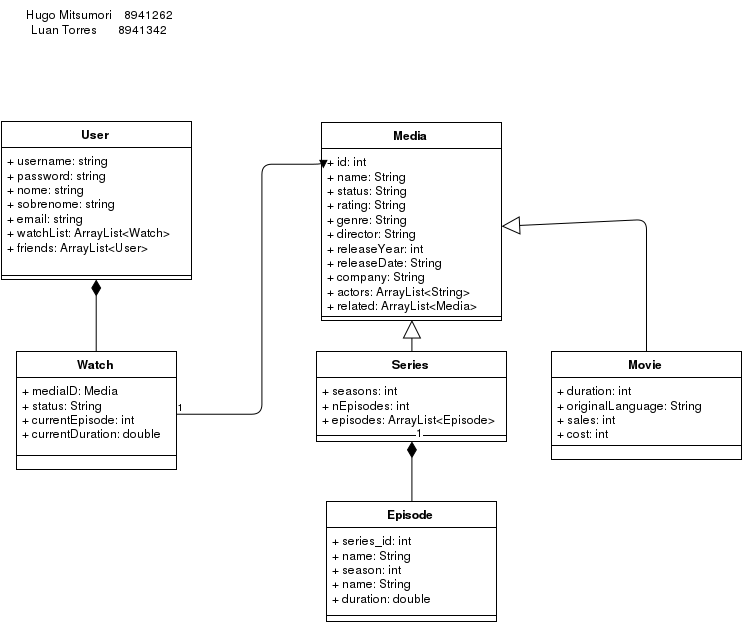

The diagram above was exported from draw.io. Its source (the exported page's mxGraphModel, read from the mxfile embedded in the PNG):
<mxGraphModel dx="1251" dy="603" grid="1" gridSize="10" guides="1" tooltips="1" connect="1" arrows="1" fold="1" page="1" pageScale="1" pageWidth="826" pageHeight="1169" background="#ffffff" math="0" shadow="0">
  <root>
    <mxCell id="0" />
    <mxCell id="1" parent="0" />
    <mxCell id="1d229ef00061d954-9" value="User" style="swimlane;html=1;fontStyle=1;align=center;verticalAlign=top;childLayout=stackLayout;horizontal=1;startSize=26;horizontalStack=0;resizeParent=1;resizeLast=0;collapsible=1;marginBottom=0;swimlaneFillColor=#ffffff;fontSize=12;" vertex="1" parent="1">
      <mxGeometry x="60" y="150" width="190" height="158" as="geometry" />
    </mxCell>
    <mxCell id="1d229ef00061d954-10" value="+ username: string&lt;br&gt;+ password: string&lt;br&gt;+ nome: string&lt;br&gt;+ sobrenome: string&lt;br&gt;+ email: string&lt;br&gt;+ watchList: ArrayList&amp;lt;Watch&amp;gt;&lt;br&gt;+ friends: ArrayList&amp;lt;User&amp;gt;&lt;br&gt;" style="text;html=1;strokeColor=none;fillColor=none;align=left;verticalAlign=top;spacingLeft=4;spacingRight=4;whiteSpace=wrap;overflow=hidden;rotatable=0;points=[[0,0.5],[1,0.5]];portConstraint=eastwest;" vertex="1" parent="1d229ef00061d954-9">
      <mxGeometry y="26" width="190" height="124" as="geometry" />
    </mxCell>
    <mxCell id="1d229ef00061d954-11" value="" style="line;html=1;strokeWidth=1;fillColor=none;align=left;verticalAlign=middle;spacingTop=-1;spacingLeft=3;spacingRight=3;rotatable=0;labelPosition=right;points=[];portConstraint=eastwest;" vertex="1" parent="1d229ef00061d954-9">
      <mxGeometry y="150" width="190" height="8" as="geometry" />
    </mxCell>
    <mxCell id="1d229ef00061d954-13" value="Media" style="swimlane;html=1;fontStyle=1;align=center;verticalAlign=top;childLayout=stackLayout;horizontal=1;startSize=26;horizontalStack=0;resizeParent=1;resizeLast=0;collapsible=1;marginBottom=0;swimlaneFillColor=#ffffff;fontSize=12;" vertex="1" parent="1">
      <mxGeometry x="380" y="151" width="180" height="198" as="geometry" />
    </mxCell>
    <mxCell id="1d229ef00061d954-14" value="+ id: int&lt;br&gt;+ name: String&lt;br&gt;+ status: String&lt;br&gt;+ rating: String&lt;br&gt;+ genre: String&lt;br&gt;+ director: String&lt;br&gt;+ releaseYear: int&lt;div&gt;+ releaseDate: String&lt;br&gt;+ company: String&lt;br&gt;+ actors: ArrayList&amp;lt;String&amp;gt;&lt;br&gt;&lt;/div&gt;+ related: ArrayList&amp;lt;Media&amp;gt;&lt;br&gt;" style="text;html=1;strokeColor=none;fillColor=none;align=left;verticalAlign=top;spacingLeft=4;spacingRight=4;whiteSpace=wrap;overflow=hidden;rotatable=0;points=[[0,0.5],[1,0.5]];portConstraint=eastwest;" vertex="1" parent="1d229ef00061d954-13">
      <mxGeometry y="26" width="180" height="164" as="geometry" />
    </mxCell>
    <mxCell id="1d229ef00061d954-15" value="" style="line;html=1;strokeWidth=1;fillColor=none;align=left;verticalAlign=middle;spacingTop=-1;spacingLeft=3;spacingRight=3;rotatable=0;labelPosition=right;points=[];portConstraint=eastwest;" vertex="1" parent="1d229ef00061d954-13">
      <mxGeometry y="190" width="180" height="8" as="geometry" />
    </mxCell>
    <mxCell id="1d229ef00061d954-21" value="Series" style="swimlane;html=1;fontStyle=1;align=center;verticalAlign=top;childLayout=stackLayout;horizontal=1;startSize=26;horizontalStack=0;resizeParent=1;resizeLast=0;collapsible=1;marginBottom=0;swimlaneFillColor=#ffffff;fontSize=12;" vertex="1" parent="1">
      <mxGeometry x="375" y="380" width="190" height="90" as="geometry" />
    </mxCell>
    <mxCell id="1d229ef00061d954-22" value="+ seasons: int&lt;br&gt;+ nEpisodes: int&lt;br&gt;+ episodes: ArrayList&amp;lt;Episode&amp;gt;&lt;br&gt;" style="text;html=1;strokeColor=none;fillColor=none;align=left;verticalAlign=top;spacingLeft=4;spacingRight=4;whiteSpace=wrap;overflow=hidden;rotatable=0;points=[[0,0.5],[1,0.5]];portConstraint=eastwest;" vertex="1" parent="1d229ef00061d954-21">
      <mxGeometry y="26" width="190" height="54" as="geometry" />
    </mxCell>
    <mxCell id="1d229ef00061d954-23" value="" style="line;html=1;strokeWidth=1;fillColor=none;align=left;verticalAlign=middle;spacingTop=-1;spacingLeft=3;spacingRight=3;rotatable=0;labelPosition=right;points=[];portConstraint=eastwest;" vertex="1" parent="1d229ef00061d954-21">
      <mxGeometry y="80" width="190" height="8" as="geometry" />
    </mxCell>
    <mxCell id="1d229ef00061d954-29" value="Episode" style="swimlane;html=1;fontStyle=1;align=center;verticalAlign=top;childLayout=stackLayout;horizontal=1;startSize=26;horizontalStack=0;resizeParent=1;resizeLast=0;collapsible=1;marginBottom=0;swimlaneFillColor=#ffffff;fontSize=12;" vertex="1" parent="1">
      <mxGeometry x="385" y="530" width="170" height="120" as="geometry" />
    </mxCell>
    <mxCell id="1d229ef00061d954-30" value="+ series_id: int&lt;br&gt;+ name: String&lt;br&gt;+ season: int&lt;br&gt;+ name: String&lt;br&gt;+ duration: double&lt;br&gt;" style="text;html=1;strokeColor=none;fillColor=none;align=left;verticalAlign=top;spacingLeft=4;spacingRight=4;whiteSpace=wrap;overflow=hidden;rotatable=0;points=[[0,0.5],[1,0.5]];portConstraint=eastwest;" vertex="1" parent="1d229ef00061d954-29">
      <mxGeometry y="26" width="170" height="84" as="geometry" />
    </mxCell>
    <mxCell id="1d229ef00061d954-31" value="" style="line;html=1;strokeWidth=1;fillColor=none;align=left;verticalAlign=middle;spacingTop=-1;spacingLeft=3;spacingRight=3;rotatable=0;labelPosition=right;points=[];portConstraint=eastwest;" vertex="1" parent="1d229ef00061d954-29">
      <mxGeometry y="110" width="170" height="8" as="geometry" />
    </mxCell>
    <mxCell id="1d229ef00061d954-33" value="" style="endArrow=block;endSize=16;endFill=0;html=1;fontSize=12;entryX=0.5;entryY=1;entryPerimeter=0;exitX=0.5;exitY=0;" edge="1" parent="1" source="1d229ef00061d954-21" target="1d229ef00061d954-15">
      <mxGeometry x="0.1538" y="20" width="160" relative="1" as="geometry">
        <mxPoint x="10" y="110" as="sourcePoint" />
        <mxPoint x="170" y="110" as="targetPoint" />
        <mxPoint as="offset" />
      </mxGeometry>
    </mxCell>
    <mxCell id="1d229ef00061d954-34" value="1" style="endArrow=none;html=1;endSize=12;startArrow=diamondThin;startSize=14;startFill=1;edgeStyle=orthogonalEdgeStyle;align=left;verticalAlign=bottom;fontSize=12;exitX=0.5;exitY=1;entryX=0.5;entryY=0;endFill=0;" edge="1" parent="1" source="1d229ef00061d954-21" target="1d229ef00061d954-29">
      <mxGeometry x="-1" y="3" relative="1" as="geometry">
        <mxPoint x="10" y="290" as="sourcePoint" />
        <mxPoint x="490" y="500" as="targetPoint" />
        <Array as="points">
          <mxPoint x="470" y="530" />
        </Array>
      </mxGeometry>
    </mxCell>
    <mxCell id="1d229ef00061d954-35" value="Watch" style="swimlane;html=1;fontStyle=1;align=center;verticalAlign=top;childLayout=stackLayout;horizontal=1;startSize=26;horizontalStack=0;resizeParent=1;resizeLast=0;collapsible=1;marginBottom=0;swimlaneFillColor=#ffffff;fontSize=12;" vertex="1" parent="1">
      <mxGeometry x="75" y="380" width="160" height="118" as="geometry" />
    </mxCell>
    <mxCell id="1d229ef00061d954-36" value="+ mediaID: Media&lt;br&gt;+ status: String&lt;br&gt;+ currentEpisode: int&lt;br&gt;+ currentDuration: double&lt;br&gt;" style="text;html=1;strokeColor=none;fillColor=none;align=left;verticalAlign=top;spacingLeft=4;spacingRight=4;whiteSpace=wrap;overflow=hidden;rotatable=0;points=[[0,0.5],[1,0.5]];portConstraint=eastwest;" vertex="1" parent="1d229ef00061d954-35">
      <mxGeometry y="26" width="160" height="74" as="geometry" />
    </mxCell>
    <mxCell id="1d229ef00061d954-37" value="" style="line;html=1;strokeWidth=1;fillColor=none;align=left;verticalAlign=middle;spacingTop=-1;spacingLeft=3;spacingRight=3;rotatable=0;labelPosition=right;points=[];portConstraint=eastwest;" vertex="1" parent="1d229ef00061d954-35">
      <mxGeometry y="100" width="160" height="8" as="geometry" />
    </mxCell>
    <mxCell id="1d229ef00061d954-39" value="" style="endArrow=none;html=1;endSize=12;startArrow=diamondThin;startSize=14;startFill=1;edgeStyle=orthogonalEdgeStyle;align=left;verticalAlign=bottom;fontSize=12;entryX=0.5;entryY=0;endFill=0;" edge="1" parent="1" source="1d229ef00061d954-11" target="1d229ef00061d954-35">
      <mxGeometry x="480" y="480" as="geometry">
        <mxPoint x="480" y="480" as="sourcePoint" />
        <mxPoint x="480" y="540" as="targetPoint" />
        <Array as="points">
          <mxPoint x="155" y="350" />
          <mxPoint x="155" y="350" />
        </Array>
      </mxGeometry>
    </mxCell>
    <mxCell id="1d229ef00061d954-40" value="" style="endArrow=block;endFill=1;html=1;edgeStyle=orthogonalEdgeStyle;align=left;verticalAlign=top;fontSize=12;exitX=1;exitY=0.5;entryX=0.013;entryY=0.118;entryPerimeter=0;" edge="1" parent="1" source="1d229ef00061d954-36" target="1d229ef00061d954-14">
      <mxGeometry x="-1" relative="1" as="geometry">
        <mxPoint x="10" y="200" as="sourcePoint" />
        <mxPoint x="170" y="200" as="targetPoint" />
        <Array as="points">
          <mxPoint x="320" y="443" />
          <mxPoint x="320" y="193" />
          <mxPoint x="382" y="193" />
        </Array>
      </mxGeometry>
    </mxCell>
    <mxCell id="1d229ef00061d954-41" value="1" style="resizable=0;html=1;align=left;verticalAlign=bottom;labelBackgroundColor=#ffffff;fontSize=10;" vertex="1" connectable="0" parent="1d229ef00061d954-40">
      <mxGeometry x="-1" relative="1" as="geometry" />
    </mxCell>
    <mxCell id="15814280546379cd-1" value="Movie" style="swimlane;html=1;fontStyle=1;align=center;verticalAlign=top;childLayout=stackLayout;horizontal=1;startSize=26;horizontalStack=0;resizeParent=1;resizeLast=0;collapsible=1;marginBottom=0;swimlaneFillColor=#ffffff;fontSize=12;" vertex="1" parent="1">
      <mxGeometry x="610" y="380" width="190" height="108" as="geometry" />
    </mxCell>
    <mxCell id="15814280546379cd-2" value="+ duration: int&lt;br&gt;+ originalLanguage: String&lt;br&gt;+ sales: int&lt;br&gt;&lt;div&gt;+ cost: int&lt;/div&gt;" style="text;html=1;strokeColor=none;fillColor=none;align=left;verticalAlign=top;spacingLeft=4;spacingRight=4;whiteSpace=wrap;overflow=hidden;rotatable=0;points=[[0,0.5],[1,0.5]];portConstraint=eastwest;" vertex="1" parent="15814280546379cd-1">
      <mxGeometry y="26" width="190" height="64" as="geometry" />
    </mxCell>
    <mxCell id="15814280546379cd-3" value="" style="line;html=1;strokeWidth=1;fillColor=none;align=left;verticalAlign=middle;spacingTop=-1;spacingLeft=3;spacingRight=3;rotatable=0;labelPosition=right;points=[];portConstraint=eastwest;" vertex="1" parent="15814280546379cd-1">
      <mxGeometry y="90" width="190" height="8" as="geometry" />
    </mxCell>
    <mxCell id="15814280546379cd-4" value="" style="endArrow=block;endSize=16;endFill=0;html=1;fontSize=12;" edge="1" parent="1" source="15814280546379cd-1" target="1d229ef00061d954-14">
      <mxGeometry x="0.1538" y="20" width="160" relative="1" as="geometry">
        <mxPoint x="705" y="372" as="sourcePoint" />
        <mxPoint x="705" y="320" as="targetPoint" />
        <mxPoint as="offset" />
        <Array as="points">
          <mxPoint x="705" y="248" />
        </Array>
      </mxGeometry>
    </mxCell>
    <mxCell id="ef45dd9c2ef047f-1" value="Hugo Mitsumori&amp;nbsp;&amp;nbsp;&amp;nbsp; 8941262&lt;br&gt;Luan Torres&amp;nbsp;&amp;nbsp;&amp;nbsp;&amp;nbsp;&amp;nbsp;&amp;nbsp; 8941342&lt;br&gt;" style="text;html=1;strokeColor=none;fillColor=none;align=center;verticalAlign=middle;whiteSpace=wrap;fontSize=12;" vertex="1" parent="1">
      <mxGeometry x="75" y="30" width="165" height="40" as="geometry" />
    </mxCell>
  </root>
</mxGraphModel>